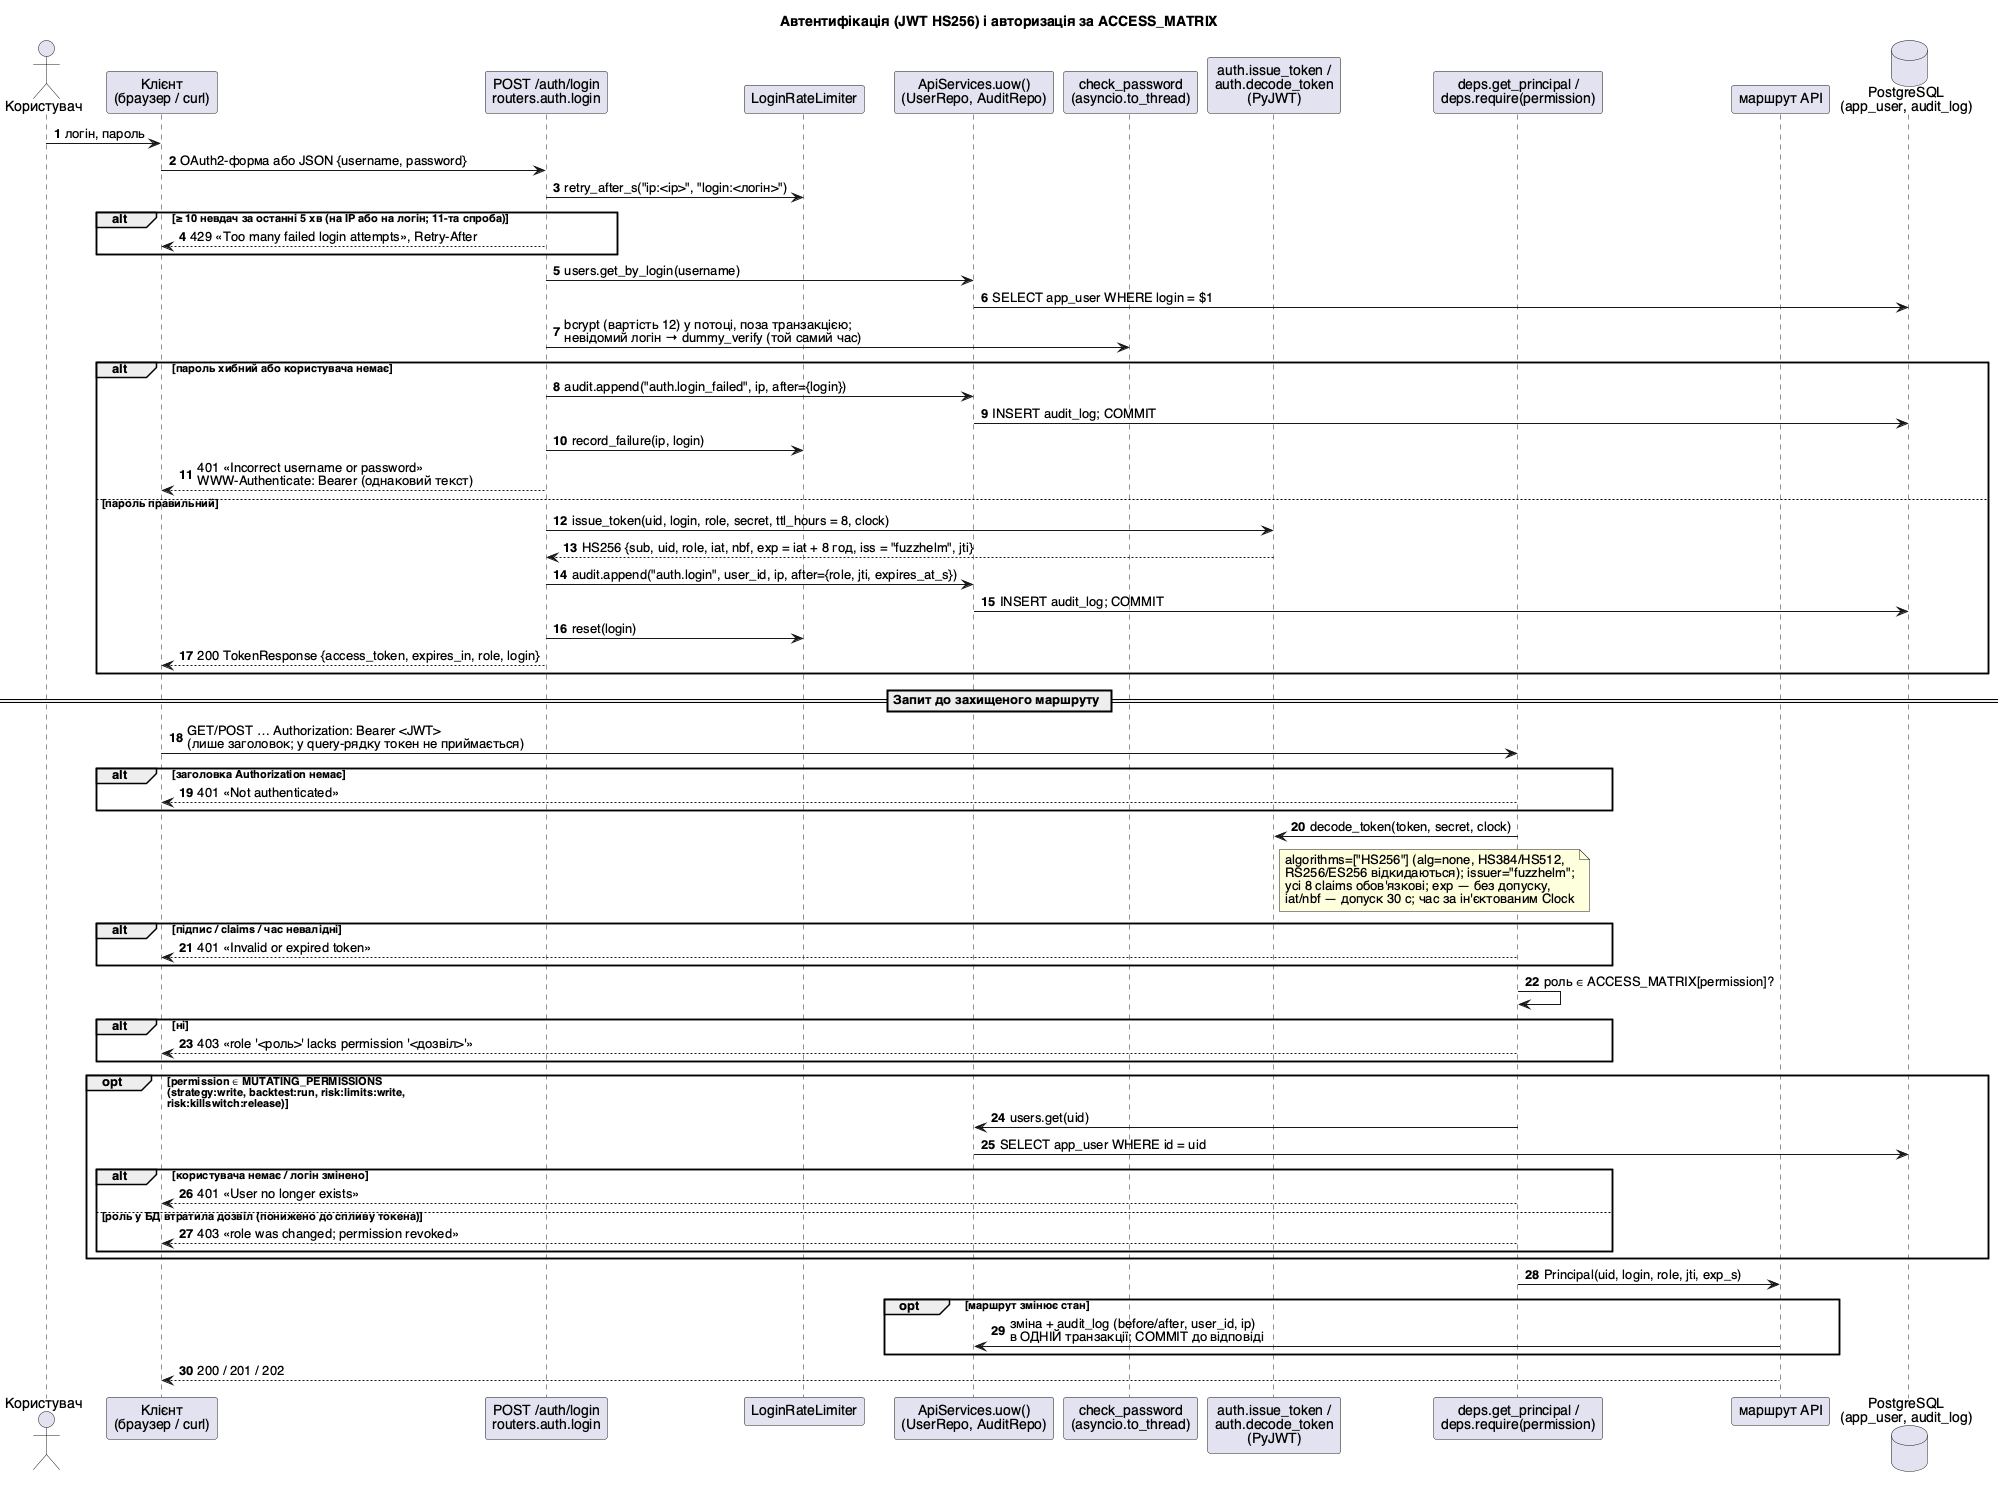

The diagram above was rendered by PlantUML. Its source (embedded in the PNG):
@startuml seq_auth_jwt
' Sequence автентифікації й авторизації за кодом src/fuzzhelm/api/{routers/auth.py, auth.py, deps.py}
' (PyJWT, HEAD b933802). Автор: Андрій Жук, 2026.
title Автентифікація (JWT HS256) і авторизація за ACCESS_MATRIX
skinparam defaultFontName Helvetica
skinparam shadowing false
autonumber

actor "Користувач" as USER
participant "Клієнт\n(браузер / curl)" as UI
participant "POST /auth/login\nrouters.auth.login" as LOGIN
participant "LoginRateLimiter" as RL
participant "ApiServices.uow()\n(UserRepo, AuditRepo)" as UOW
participant "check_password\n(asyncio.to_thread)" as BCRYPT
participant "auth.issue_token /\nauth.decode_token\n(PyJWT)" as JWT
participant "deps.get_principal /\ndeps.require(permission)" as DEPS
participant "маршрут API" as ROUTE
database "PostgreSQL\n(app_user, audit_log)" as DB

USER -> UI : логін, пароль
UI -> LOGIN : OAuth2-форма або JSON {username, password}
LOGIN -> RL : retry_after_s("ip:<ip>", "login:<логін>")
alt ≥ 10 невдач за останні 5 хв (на IP або на логін; 11-та спроба)
  LOGIN --> UI : 429 «Too many failed login attempts», Retry-After
end
LOGIN -> UOW : users.get_by_login(username)
UOW -> DB : SELECT app_user WHERE login = $1
LOGIN -> BCRYPT : bcrypt (вартість 12) у потоці, поза транзакцією;\nневідомий логін → dummy_verify (той самий час)
alt пароль хибний або користувача немає
  LOGIN -> UOW : audit.append("auth.login_failed", ip, after={login})
  UOW -> DB : INSERT audit_log; COMMIT
  LOGIN -> RL : record_failure(ip, login)
  LOGIN --> UI : 401 «Incorrect username or password»\nWWW-Authenticate: Bearer (однаковий текст)
else пароль правильний
  LOGIN -> JWT : issue_token(uid, login, role, secret, ttl_hours = 8, clock)
  JWT --> LOGIN : HS256 {sub, uid, role, iat, nbf, exp = iat + 8 год, iss = "fuzzhelm", jti}
  LOGIN -> UOW : audit.append("auth.login", user_id, ip, after={role, jti, expires_at_s})
  UOW -> DB : INSERT audit_log; COMMIT
  LOGIN -> RL : reset(login)
  LOGIN --> UI : 200 TokenResponse {access_token, expires_in, role, login}
end

== Запит до захищеного маршруту ==
UI -> DEPS : GET/POST … Authorization: Bearer <JWT>\n(лише заголовок; у query-рядку токен не приймається)
alt заголовка Authorization немає
  DEPS --> UI : 401 «Not authenticated»
end
DEPS -> JWT : decode_token(token, secret, clock)
note right of JWT
  algorithms=["HS256"] (alg=none, HS384/HS512,
  RS256/ES256 відкидаються); issuer="fuzzhelm";
  усі 8 claims обов'язкові; exp — без допуску,
  iat/nbf — допуск 30 с; час за ін'єктованим Clock
end note
alt підпис / claims / час невалідні
  DEPS --> UI : 401 «Invalid or expired token»
end
DEPS -> DEPS : роль ∈ ACCESS_MATRIX[permission]?
alt ні
  DEPS --> UI : 403 «role '<роль>' lacks permission '<дозвіл>'»
end
opt permission ∈ MUTATING_PERMISSIONS\n(strategy:write, backtest:run, risk:limits:write,\nrisk:killswitch:release)
  DEPS -> UOW : users.get(uid)
  UOW -> DB : SELECT app_user WHERE id = uid
  alt користувача немає / логін змінено
    DEPS --> UI : 401 «User no longer exists»
  else роль у БД втратила дозвіл (понижено до спливу токена)
    DEPS --> UI : 403 «role was changed; permission revoked»
  end
end
DEPS -> ROUTE : Principal(uid, login, role, jti, exp_s)
opt маршрут змінює стан
  ROUTE -> UOW : зміна + audit_log (before/after, user_id, ip)\nв ОДНІЙ транзакції; COMMIT до відповіді
end
ROUTE --> UI : 200 / 201 / 202
@enduml